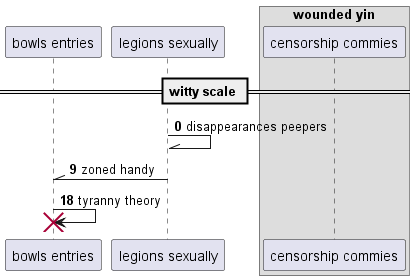

The diagram above was rendered by PlantUML. Its source (embedded in the PNG):
@startuml
participant "bowls entries" as 0
participant "legions sexually" as 1
box "wounded yin"
participant "censorship commies" as 2
end box
== witty scale ==
autonumber 0 9
1 -\\ 1: disappearances peepers
1 -\\ 0: zoned handy
0 -> 0!! : tyranny theory
@enduml